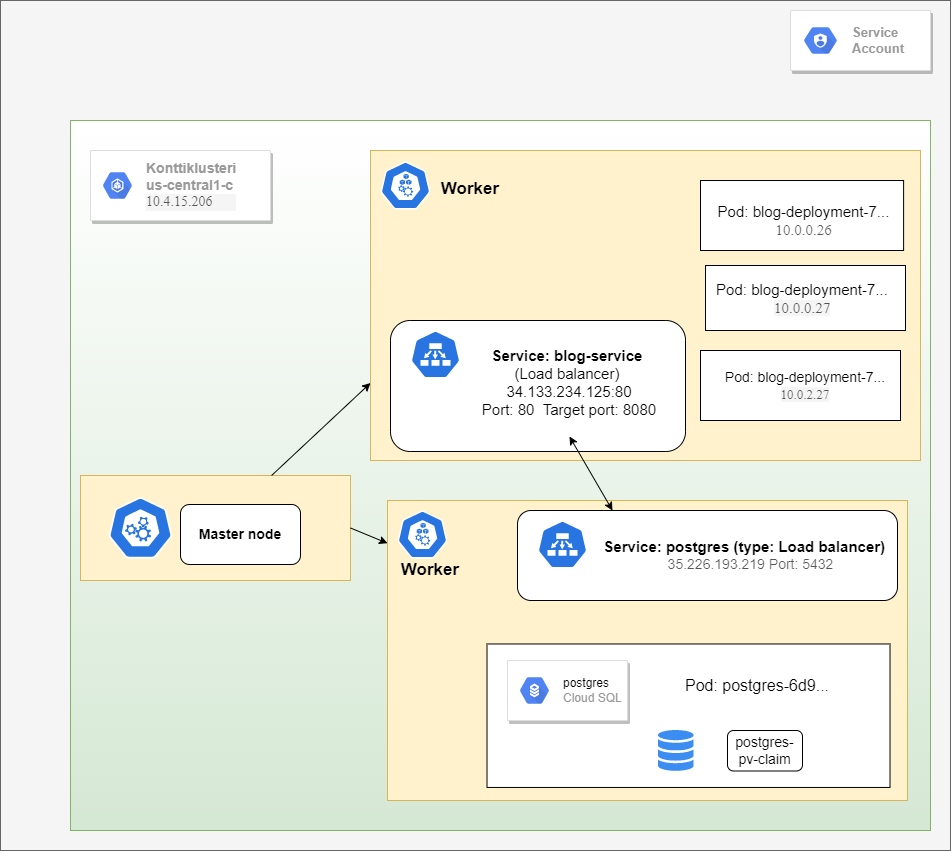

The diagram above was exported from draw.io. Its source (the exported page's mxGraphModel, read from the mxfile embedded in the PNG):
<mxGraphModel dx="1551" dy="1078" grid="1" gridSize="10" guides="1" tooltips="1" connect="1" arrows="1" fold="1" page="1" pageScale="1" pageWidth="1100" pageHeight="850" math="0" shadow="0">
  <root>
    <mxCell id="0" />
    <mxCell id="1" parent="0" />
    <mxCell id="p5X7sW9QHPfTwVjbzwXL-2" value="" style="rounded=0;whiteSpace=wrap;html=1;fillColor=#f5f5f5;fontColor=#333333;strokeColor=#666666;" parent="1" vertex="1">
      <mxGeometry x="150" width="950" height="850" as="geometry" />
    </mxCell>
    <mxCell id="p5X7sW9QHPfTwVjbzwXL-3" value="" style="strokeColor=#dddddd;shadow=1;strokeWidth=1;rounded=1;absoluteArcSize=1;arcSize=2;" parent="1" vertex="1">
      <mxGeometry x="940" y="10" width="140" height="60" as="geometry" />
    </mxCell>
    <mxCell id="p5X7sW9QHPfTwVjbzwXL-4" value="&lt;b style=&quot;font-size: 13px&quot;&gt;Service &lt;br&gt;Account&lt;/b&gt;" style="sketch=0;dashed=0;connectable=0;html=1;fillColor=#5184F3;strokeColor=none;shape=mxgraph.gcp2.hexIcon;prIcon=cloud_iam;part=1;labelPosition=right;verticalLabelPosition=middle;align=left;verticalAlign=middle;spacingLeft=5;fontColor=#999999;fontSize=12;" parent="p5X7sW9QHPfTwVjbzwXL-3" vertex="1">
      <mxGeometry y="0.5" width="50" height="39" relative="1" as="geometry">
        <mxPoint x="5" y="-19.5" as="offset" />
      </mxGeometry>
    </mxCell>
    <mxCell id="p5X7sW9QHPfTwVjbzwXL-5" value="" style="rounded=0;whiteSpace=wrap;html=1;fontSize=13;fillColor=#d5e8d4;strokeColor=#82b366;gradientDirection=north;gradientColor=#ffffff;" parent="1" vertex="1">
      <mxGeometry x="220" y="120" width="860" height="710" as="geometry" />
    </mxCell>
    <mxCell id="p5X7sW9QHPfTwVjbzwXL-53" value="" style="group" parent="1" vertex="1" connectable="0">
      <mxGeometry x="537" y="500" width="563.45" height="300" as="geometry" />
    </mxCell>
    <mxCell id="p5X7sW9QHPfTwVjbzwXL-13" value="" style="rounded=0;whiteSpace=wrap;html=1;fontSize=14;fillColor=#fff2cc;gradientDirection=north;strokeColor=#d6b656;" parent="p5X7sW9QHPfTwVjbzwXL-53" vertex="1">
      <mxGeometry width="520" height="300" as="geometry" />
    </mxCell>
    <mxCell id="p5X7sW9QHPfTwVjbzwXL-15" value="" style="rounded=0;whiteSpace=wrap;html=1;fontSize=14;fillColor=default;gradientColor=none;gradientDirection=north;" parent="p5X7sW9QHPfTwVjbzwXL-53" vertex="1">
      <mxGeometry x="99.51499999999993" y="143.47826086956522" width="403" height="143.47826086956522" as="geometry" />
    </mxCell>
    <mxCell id="p5X7sW9QHPfTwVjbzwXL-32" value="" style="sketch=0;html=1;dashed=0;whitespace=wrap;fillColor=#2875E2;strokeColor=#ffffff;points=[[0.005,0.63,0],[0.1,0.2,0],[0.9,0.2,0],[0.5,0,0],[0.995,0.63,0],[0.72,0.99,0],[0.5,1,0],[0.28,0.99,0]];shape=mxgraph.kubernetes.icon;prIcon=node;fontSize=14;" parent="p5X7sW9QHPfTwVjbzwXL-53" vertex="1">
      <mxGeometry x="10" y="10" width="50" height="48" as="geometry" />
    </mxCell>
    <mxCell id="p5X7sW9QHPfTwVjbzwXL-17" value="" style="strokeColor=#dddddd;shadow=1;strokeWidth=1;rounded=1;absoluteArcSize=1;arcSize=2;fontSize=14;fillColor=default;gradientColor=none;gradientDirection=north;" parent="p5X7sW9QHPfTwVjbzwXL-53" vertex="1">
      <mxGeometry x="120" y="160" width="120" height="60" as="geometry" />
    </mxCell>
    <mxCell id="p5X7sW9QHPfTwVjbzwXL-18" value="&lt;font color=&quot;#000000&quot;&gt;postgres&lt;/font&gt;&lt;br&gt;Cloud SQL" style="sketch=0;dashed=0;connectable=0;html=1;fillColor=#5184F3;strokeColor=none;shape=mxgraph.gcp2.hexIcon;prIcon=cloud_sql;part=1;labelPosition=right;verticalLabelPosition=middle;align=left;verticalAlign=middle;spacingLeft=5;fontColor=#999999;fontSize=12;" parent="p5X7sW9QHPfTwVjbzwXL-17" vertex="1">
      <mxGeometry y="0.5" width="44" height="39" relative="1" as="geometry">
        <mxPoint x="5" y="-19.5" as="offset" />
      </mxGeometry>
    </mxCell>
    <mxCell id="p5X7sW9QHPfTwVjbzwXL-43" value="" style="sketch=0;html=1;aspect=fixed;strokeColor=none;shadow=0;align=center;verticalAlign=top;fillColor=#3B8DF1;shape=mxgraph.gcp2.cloud_monitoring;fontSize=14;" parent="p5X7sW9QHPfTwVjbzwXL-53" vertex="1">
      <mxGeometry x="270" y="229.5" width="36.9" height="41" as="geometry" />
    </mxCell>
    <mxCell id="p5X7sW9QHPfTwVjbzwXL-44" value="postgres-pv-claim" style="rounded=1;whiteSpace=wrap;html=1;fontSize=14;gradientDirection=north;" parent="p5X7sW9QHPfTwVjbzwXL-53" vertex="1">
      <mxGeometry x="340" y="230" width="75" height="40.5" as="geometry" />
    </mxCell>
    <mxCell id="p5X7sW9QHPfTwVjbzwXL-16" value="&lt;font style=&quot;font-size: 16px&quot;&gt;Pod: postgres-6d9...&lt;/font&gt;" style="text;html=1;strokeColor=none;fillColor=none;align=center;verticalAlign=middle;whiteSpace=wrap;rounded=0;fontSize=14;" parent="p5X7sW9QHPfTwVjbzwXL-53" vertex="1">
      <mxGeometry x="250" y="160" width="240" height="50" as="geometry" />
    </mxCell>
    <mxCell id="p5X7sW9QHPfTwVjbzwXL-35" value="" style="rounded=1;whiteSpace=wrap;html=1;fontSize=14;fillColor=default;gradientColor=none;gradientDirection=north;" parent="p5X7sW9QHPfTwVjbzwXL-53" vertex="1">
      <mxGeometry x="130" y="10" width="380" height="90" as="geometry" />
    </mxCell>
    <mxCell id="p5X7sW9QHPfTwVjbzwXL-34" value="" style="sketch=0;html=1;dashed=0;whitespace=wrap;fillColor=#2875E2;strokeColor=#ffffff;points=[[0.005,0.63,0],[0.1,0.2,0],[0.9,0.2,0],[0.5,0,0],[0.995,0.63,0],[0.72,0.99,0],[0.5,1,0],[0.28,0.99,0]];shape=mxgraph.kubernetes.icon;prIcon=ep;fontSize=14;" parent="p5X7sW9QHPfTwVjbzwXL-53" vertex="1">
      <mxGeometry x="150" y="20" width="50" height="48" as="geometry" />
    </mxCell>
    <mxCell id="p5X7sW9QHPfTwVjbzwXL-36" value="&lt;b style=&quot;font-size: 15px&quot;&gt;Service: postgres (type: Load balancer)&amp;nbsp; &amp;nbsp;&lt;br&gt;&lt;/b&gt;&lt;span style=&quot;color: rgba(0 , 0 , 0 , 0.66) ; background-color: rgb(255 , 255 , 255)&quot;&gt;&lt;font style=&quot;font-size: 14px&quot;&gt;35.226.193.219 Port: 5432&lt;/font&gt;&lt;/span&gt;" style="text;html=1;strokeColor=none;fillColor=none;align=center;verticalAlign=middle;whiteSpace=wrap;rounded=0;fontSize=14;" parent="p5X7sW9QHPfTwVjbzwXL-53" vertex="1">
      <mxGeometry x="206.55" y="24" width="313.45" height="62" as="geometry" />
    </mxCell>
    <mxCell id="p5X7sW9QHPfTwVjbzwXL-61" value="&lt;font style=&quot;font-size: 17px&quot;&gt;&lt;b&gt;Worker&lt;/b&gt;&lt;/font&gt;" style="text;html=1;strokeColor=none;fillColor=none;align=center;verticalAlign=middle;whiteSpace=wrap;rounded=0;fontSize=15;" parent="p5X7sW9QHPfTwVjbzwXL-53" vertex="1">
      <mxGeometry x="-7" y="50" width="100" height="40" as="geometry" />
    </mxCell>
    <mxCell id="p5X7sW9QHPfTwVjbzwXL-7" value="" style="strokeColor=#dddddd;shadow=1;strokeWidth=1;rounded=1;absoluteArcSize=1;arcSize=2;fontSize=13;fillColor=default;gradientDirection=north;" parent="1" vertex="1">
      <mxGeometry x="240" y="150" width="180" height="70" as="geometry" />
    </mxCell>
    <mxCell id="p5X7sW9QHPfTwVjbzwXL-8" value="&lt;b style=&quot;font-size: 14px&quot;&gt;Konttiklusteri&lt;br&gt;us-central1-c&lt;br&gt;&lt;/b&gt;&lt;ul class=&quot;ng-star-inserted&quot; style=&quot;box-sizing: border-box ; border: 0px ; font-family: &amp;#34;roboto&amp;#34; ; margin: 0px ; outline: 0px ; padding: 0px ; vertical-align: baseline ; list-style: none ; color: rgba(0 , 0 , 0 , 0.66) ; background-color: rgba(0 , 0 , 0 , 0.04)&quot;&gt;&lt;li class=&quot;ng-star-inserted&quot; style=&quot;box-sizing: border-box ; border: 0px ; font-family: inherit ; font-style: inherit ; font-weight: inherit ; margin: 0px ; outline: 0px ; padding: 0px ; vertical-align: baseline&quot;&gt;&lt;font style=&quot;font-size: 14px&quot;&gt;10.4.15.206&lt;/font&gt;&lt;/li&gt;&lt;/ul&gt;" style="sketch=0;dashed=0;connectable=0;html=1;fillColor=#5184F3;strokeColor=none;shape=mxgraph.gcp2.hexIcon;prIcon=container_engine;part=1;labelPosition=right;verticalLabelPosition=middle;align=left;verticalAlign=middle;spacingLeft=5;fontColor=#999999;fontSize=12;" parent="p5X7sW9QHPfTwVjbzwXL-7" vertex="1">
      <mxGeometry y="0.5" width="44" height="39" relative="1" as="geometry">
        <mxPoint x="5" y="-19.5" as="offset" />
      </mxGeometry>
    </mxCell>
    <mxCell id="p5X7sW9QHPfTwVjbzwXL-9" value="" style="rounded=0;whiteSpace=wrap;html=1;fontSize=14;fillColor=#fff2cc;gradientDirection=north;strokeColor=#d6b656;" parent="1" vertex="1">
      <mxGeometry x="520" y="150" width="550" height="310" as="geometry" />
    </mxCell>
    <mxCell id="p5X7sW9QHPfTwVjbzwXL-11" value="" style="rounded=0;whiteSpace=wrap;html=1;fontSize=14;fillColor=default;gradientColor=none;gradientDirection=north;" parent="1" vertex="1">
      <mxGeometry x="855" y="265" width="200" height="65" as="geometry" />
    </mxCell>
    <mxCell id="p5X7sW9QHPfTwVjbzwXL-12" value="&lt;font style=&quot;font-size: 15px&quot;&gt;Pod: blog-deployment-7...&lt;br&gt;&lt;span style=&quot;color: rgba(0 , 0 , 0 , 0.66) ; font-family: &amp;#34;roboto&amp;#34; ; text-align: left ; background-color: rgba(0 , 0 , 0 , 0.04)&quot;&gt;10.0.0.27&lt;/span&gt;&lt;/font&gt;" style="text;html=1;strokeColor=none;fillColor=none;align=center;verticalAlign=middle;whiteSpace=wrap;rounded=0;fontSize=14;" parent="1" vertex="1">
      <mxGeometry x="836.55" y="272.5" width="230" height="50" as="geometry" />
    </mxCell>
    <mxCell id="p5X7sW9QHPfTwVjbzwXL-25" value="" style="rounded=0;whiteSpace=wrap;html=1;fontSize=14;fillColor=#fff2cc;gradientDirection=north;strokeColor=#d6b656;" parent="1" vertex="1">
      <mxGeometry x="230" y="475" width="270" height="105" as="geometry" />
    </mxCell>
    <mxCell id="p5X7sW9QHPfTwVjbzwXL-28" value="" style="sketch=0;html=1;dashed=0;whitespace=wrap;fillColor=#2875E2;strokeColor=#ffffff;points=[[0.005,0.63,0],[0.1,0.2,0],[0.9,0.2,0],[0.5,0,0],[0.995,0.63,0],[0.72,0.99,0],[0.5,1,0],[0.28,0.99,0]];shape=mxgraph.kubernetes.icon;prIcon=master;fontSize=14;" parent="1" vertex="1">
      <mxGeometry x="250" y="496.5" width="80" height="61.5" as="geometry" />
    </mxCell>
    <mxCell id="p5X7sW9QHPfTwVjbzwXL-30" value="&lt;b&gt;Master node&lt;/b&gt;" style="rounded=1;whiteSpace=wrap;html=1;fontSize=14;fillColor=default;gradientColor=none;gradientDirection=north;" parent="1" vertex="1">
      <mxGeometry x="330" y="504" width="120" height="60" as="geometry" />
    </mxCell>
    <mxCell id="p5X7sW9QHPfTwVjbzwXL-31" value="" style="sketch=0;html=1;dashed=0;whitespace=wrap;fillColor=#2875E2;strokeColor=#ffffff;points=[[0.005,0.63,0],[0.1,0.2,0],[0.9,0.2,0],[0.5,0,0],[0.995,0.63,0],[0.72,0.99,0],[0.5,1,0],[0.28,0.99,0]];shape=mxgraph.kubernetes.icon;prIcon=node;fontSize=14;" parent="1" vertex="1">
      <mxGeometry x="530" y="161" width="50" height="48" as="geometry" />
    </mxCell>
    <mxCell id="p5X7sW9QHPfTwVjbzwXL-37" value="" style="rounded=1;whiteSpace=wrap;html=1;fontSize=14;fillColor=default;gradientColor=none;gradientDirection=north;" parent="1" vertex="1">
      <mxGeometry x="540" y="320" width="295" height="131" as="geometry" />
    </mxCell>
    <mxCell id="p5X7sW9QHPfTwVjbzwXL-38" value="&lt;span style=&quot;font-size: 15px&quot;&gt;&lt;b&gt;Service: blog-service &lt;/b&gt;&lt;br&gt;(Load balancer) &lt;br&gt;34.133.234.125:80&lt;br&gt;Port: 80&amp;nbsp; Target port: 8080&lt;/span&gt;" style="text;html=1;strokeColor=none;fillColor=none;align=center;verticalAlign=middle;whiteSpace=wrap;rounded=0;fontSize=14;" parent="1" vertex="1">
      <mxGeometry x="588" y="327" width="262" height="109" as="geometry" />
    </mxCell>
    <mxCell id="p5X7sW9QHPfTwVjbzwXL-39" value="" style="rounded=0;whiteSpace=wrap;html=1;fontSize=14;fillColor=default;gradientColor=none;gradientDirection=north;" parent="1" vertex="1">
      <mxGeometry x="850" y="350" width="200" height="70" as="geometry" />
    </mxCell>
    <mxCell id="p5X7sW9QHPfTwVjbzwXL-40" value="" style="rounded=0;whiteSpace=wrap;html=1;fontSize=14;fillColor=default;gradientColor=none;gradientDirection=north;" parent="1" vertex="1">
      <mxGeometry x="850" y="180" width="203.1" height="70" as="geometry" />
    </mxCell>
    <mxCell id="p5X7sW9QHPfTwVjbzwXL-41" value="&lt;font style=&quot;font-size: 15px&quot;&gt;Pod: blog-deployment-7...&lt;br&gt;&lt;span style=&quot;color: rgba(0 , 0 , 0 , 0.66) ; font-family: &amp;#34;roboto&amp;#34; ; text-align: left ; background-color: rgb(255 , 255 , 255)&quot;&gt;10.0.0.26&lt;/span&gt;&lt;/font&gt;" style="text;html=1;strokeColor=none;fillColor=none;align=center;verticalAlign=middle;whiteSpace=wrap;rounded=0;fontSize=14;" parent="1" vertex="1">
      <mxGeometry x="840" y="190" width="226.55" height="60" as="geometry" />
    </mxCell>
    <mxCell id="p5X7sW9QHPfTwVjbzwXL-42" value="Pod: blog-deployment-7...&lt;br&gt;&lt;span style=&quot;color: rgba(0 , 0 , 0 , 0.66) ; font-family: &amp;#34;roboto&amp;#34; ; font-size: 13px ; text-align: left ; background-color: rgba(0 , 0 , 0 , 0.04)&quot;&gt;10.0.2.27&lt;/span&gt;" style="text;html=1;strokeColor=none;fillColor=none;align=center;verticalAlign=middle;whiteSpace=wrap;rounded=0;fontSize=14;" parent="1" vertex="1">
      <mxGeometry x="840" y="360" width="230" height="50" as="geometry" />
    </mxCell>
    <mxCell id="p5X7sW9QHPfTwVjbzwXL-48" value="" style="endArrow=classic;startArrow=classic;html=1;rounded=0;fontSize=14;exitX=0.25;exitY=0;exitDx=0;exitDy=0;entryX=0.5;entryY=1;entryDx=0;entryDy=0;" parent="1" source="p5X7sW9QHPfTwVjbzwXL-35" target="p5X7sW9QHPfTwVjbzwXL-38" edge="1">
      <mxGeometry width="50" height="50" relative="1" as="geometry">
        <mxPoint x="520" y="370" as="sourcePoint" />
        <mxPoint x="770" y="430" as="targetPoint" />
      </mxGeometry>
    </mxCell>
    <mxCell id="p5X7sW9QHPfTwVjbzwXL-49" value="" style="endArrow=classic;html=1;rounded=0;fontSize=14;entryX=0;entryY=0.75;entryDx=0;entryDy=0;" parent="1" source="p5X7sW9QHPfTwVjbzwXL-25" target="p5X7sW9QHPfTwVjbzwXL-9" edge="1">
      <mxGeometry width="50" height="50" relative="1" as="geometry">
        <mxPoint x="520" y="370" as="sourcePoint" />
        <mxPoint x="570" y="320" as="targetPoint" />
      </mxGeometry>
    </mxCell>
    <mxCell id="p5X7sW9QHPfTwVjbzwXL-50" value="" style="endArrow=classic;html=1;rounded=0;fontSize=14;exitX=1;exitY=0.5;exitDx=0;exitDy=0;" parent="1" source="p5X7sW9QHPfTwVjbzwXL-25" target="p5X7sW9QHPfTwVjbzwXL-13" edge="1">
      <mxGeometry width="50" height="50" relative="1" as="geometry">
        <mxPoint x="520" y="370" as="sourcePoint" />
        <mxPoint x="570" y="320" as="targetPoint" />
      </mxGeometry>
    </mxCell>
    <mxCell id="p5X7sW9QHPfTwVjbzwXL-56" value="" style="sketch=0;html=1;dashed=0;whitespace=wrap;fillColor=#2875E2;strokeColor=#ffffff;points=[[0.005,0.63,0],[0.1,0.2,0],[0.9,0.2,0],[0.5,0,0],[0.995,0.63,0],[0.72,0.99,0],[0.5,1,0],[0.28,0.99,0]];shape=mxgraph.kubernetes.icon;prIcon=ep;fontSize=14;" parent="1" vertex="1">
      <mxGeometry x="560" y="330" width="50" height="48" as="geometry" />
    </mxCell>
    <mxCell id="p5X7sW9QHPfTwVjbzwXL-60" value="&lt;font style=&quot;font-size: 17px&quot;&gt;&lt;b&gt;Worker&lt;/b&gt;&lt;/font&gt;" style="text;html=1;strokeColor=none;fillColor=none;align=center;verticalAlign=middle;whiteSpace=wrap;rounded=0;fontSize=15;" parent="1" vertex="1">
      <mxGeometry x="570" y="169" width="100" height="40" as="geometry" />
    </mxCell>
  </root>
</mxGraphModel>